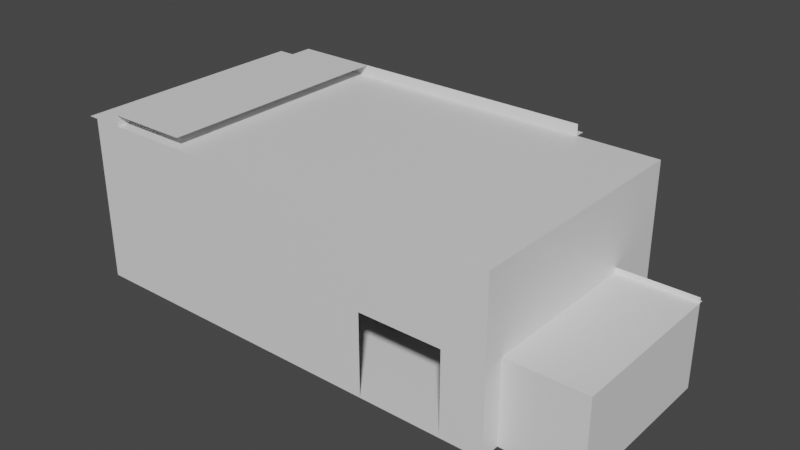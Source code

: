 # Source: 2fort_spawn.blend  (saved by Blender 2.82.7; exported with 4.5.12 LTS)
import bpy
from mathutils import Matrix  # noqa: F401  (used for matrix-valued properties, if any)

bpy.ops.wm.read_factory_settings(use_empty=True)
scene = bpy.context.scene
scene.name = 'Scene'

# ---- collections
col_collection = bpy.data.collections.new('Collection'); scene.collection.children.link(col_collection)

# ---- materials (node trees are filled in below, after node groups)
mat_default_obj = bpy.data.materials.new('Default OBJ')
mat_default_obj.use_transparent_shadow = False

# ---- material node trees
mat_default_obj.use_nodes = True; mat_default_obj.node_tree.nodes.clear()
_N = mat_default_obj.node_tree.nodes; _L = mat_default_obj.node_tree.links
n0 = _N.new('ShaderNodeOutputMaterial'); n0.name = 'Material Output'; n0.location = (300, 300)
n1 = _N.new('ShaderNodeBsdfPrincipled'); n1.name = 'Principled BSDF'; n1.location = (10, 300)
n1.distribution = 'GGX'
n1.subsurface_method = 'BURLEY'
n1.inputs[3].default_value = 1.45
n1.inputs[27].default_value = (0.0, 0.0, 0.0, 1.0)
n1.inputs[28].default_value = 1.0
_L.new(n1.outputs[0], n0.inputs[0])
n0.is_active_output = True

# ---- world
world_world = bpy.data.worlds.new('World'); scene.world = world_world
world_world.use_nodes = True; world_world.node_tree.nodes.clear()
_N = world_world.node_tree.nodes; _L = world_world.node_tree.links
n0 = _N.new('ShaderNodeOutputWorld'); n0.name = 'World Output'; n0.location = (300, 300)
n1 = _N.new('ShaderNodeBackground'); n1.name = 'Background'; n1.location = (10, 300)
n1.inputs[0].default_value = (0.05088, 0.05088, 0.05088, 1.0)
_L.new(n1.outputs[0], n0.inputs[0])
n0.is_active_output = True
world_world.color = (0.05088, 0.05088, 0.05088)
world_world.use_sun_shadow = False
world_world.sun_shadow_jitter_overblur = 0.0

# ---- meshes
me_2fort = bpy.data.meshes.new('2fort')
me_2fort.from_pydata([(-9.463, 1.086, -3.657), (-9.463, 1.086, 4.023), (-9.463, -6.594, 4.023), (-11.38, 1.086, -3.657), (-11.38, 1.086, 4.023), (7.817, -6.594, -3.657), (7.817, -6.594, 4.023), (9.737, -6.594, 4.023), (9.737, -6.594, -3.657), (3.977, -6.594, -3.657), (-10.9, -6.594, -3.657), (-10.9, -6.594, 4.023), (3.977, -6.594, 4.023), (-9.463, 4.926, -3.657), (-9.463, 5.406, -3.657), (-9.463, 5.406, 4.023), (-9.463, 4.926, 4.023), (-5.623, 5.406, 4.023), (-5.623, 5.406, -3.657), (-5.623, 4.926, -3.657), (5.897, 4.926, 4.023), (-5.623, 4.926, 4.023), (5.897, 4.926, -3.657), (9.737, 2.046, -3.657), (9.737, 4.926, 0.1826), (9.737, 4.926, -3.657), (13.34, 2.046, -3.657), (13.34, 2.046, 0.1826), (9.737, 2.046, 0.1826), (13.34, -5.634, -3.657), (9.737, -5.634, 0.1826), (13.34, -5.634, 0.1826), (9.737, -5.634, 4.023), (9.737, -5.634, -3.657), (-9.463, 3.966, -3.657), (-9.463, 3.966, 4.023), (-11.38, 1.086, 0.1826), (-11.38, 3.966, 0.1826), (-9.463, 3.966, 0.1826), (-9.463, 1.086, 0.1826), (-9.463, 4.926, 0.1826), (-5.623, 4.926, 0.1826), (3.977, -6.594, 0.1826), (7.817, -6.594, 0.1826), (9.737, 4.926, 4.023), (9.737, 4.926, -3.657), (-9.463, 4.926, -3.657), (-9.463, -6.594, -3.657), (13.34, 2.046, -3.657), (13.34, -5.634, -3.657), (13.34, -5.634, 0.1826), (13.34, 2.046, 0.1826), (9.737, 2.246, 0.1826), (13.34, 2.246, 0.1826), (9.737, 2.046, -3.657), (9.737, -5.634, -3.657), (-9.915, 1.086, 4.023), (-9.463, -6.594, 4.541), (-9.463, 4.926, 4.541), (-11.38, -6.594, 4.023), (-11.38, 4.926, 4.023), (-9.463, 4.926, 4.541), (5.897, 4.926, 4.541), (-5.623, 4.926, 4.541), (-9.463, 5.406, 4.023), (5.897, 5.406, 4.023), (-5.623, 5.406, 4.023), (-5.623, -6.594, 4.541), (-5.623, 4.926, 4.541), (-11.38, 3.966, 4.023), (-11.38, 3.966, 0.1826), (13.34, 2.046, 0.1826), (9.737, 2.046, 0.1826), (13.34, 2.046, 0.4211), (9.737, 2.046, 0.4211)], [(56, 1)], [(47, 0, 1, 2), (3, 4, 1, 0), (5, 6, 7, 8), (9, 10, 11, 12), (13, 14, 15, 16), (21, 17, 18, 19), (20, 21, 19, 22), (23, 28, 24, 25), (23, 26, 27, 28), (29, 33, 30, 31), (8, 7, 32, 33), (35, 34, 13, 16), (7, 2, 16, 44), (39, 38, 35, 1), (36, 37, 38, 39), (40, 41, 21, 16), (42, 12, 6, 43), (24, 30, 32, 44), (8, 45, 46, 47), (48, 49, 50, 51), (31, 30, 52, 53), (49, 48, 54, 55), (2, 16, 60, 59), (35, 38, 70, 69), (16, 2, 57, 58), (16, 21, 63, 61), (21, 20, 62, 63), (21, 16, 64, 66), (20, 21, 66, 65), (58, 57, 67, 68), (28, 27, 71, 72), (72, 71, 73, 74)])
_uv = me_2fort.uv_layers.new(name='UVMap')
_uv.uv.foreach_set('vector', [0.0, 0.0, 0.0, 0.0, 0.0, 0.0, 0.0, 0.0, 0.0, 0.0, 0.0, 0.0, 0.0, 0.0, 0.0, 0.0, 0.0, 0.0, 0.0, 0.0, 0.0, 0.0, 0.0, 0.0, 0.0, 0.0, 0.0, 0.0, 0.0, 0.0, 0.0, 0.0, 0.0, 0.0, 0.0, 0.0, 0.0, 0.0, 0.0, 0.0, 0.0, 0.0, 0.0, 0.0, 0.0, 0.0, 0.0, 0.0, 0.0, 0.0, 0.0, 0.0, 0.0, 0.0, 0.0, 0.0, 0.0, 0.0, 0.0, 0.0, 0.0, 0.0, 0.0, 0.0, 0.0, 0.0, 0.0, 0.0, 0.0, 0.0, 0.0, 0.0, 0.0, 0.0, 0.0, 0.0, 0.0, 0.0, 0.0, 0.0, 0.0, 0.0, 0.0, 0.0, 0.0, 0.0, 0.0, 0.0, 0.0, 0.0, 0.0, 0.0, 0.0, 0.0, 0.0, 0.0, 0.0, 0.0, 0.0, 0.0, 0.0, 0.0, 0.0, 0.0, 0.0, 0.0, 0.0, 0.0, 0.0, 0.0, 0.0, 0.0, 0.0, 0.0, 0.0, 0.0, 0.0, 0.0, 0.0, 0.0, 0.0, 0.0, 0.0, 0.0, 0.0, 0.0, 0.0, 0.0, 0.0, 0.0, 0.0, 0.0, 0.0, 0.0, 0.0, 0.0, 0.0, 0.0, 0.0, 0.0, 0.0, 0.0, 0.0, 0.0, 0.0, 0.0, 0.0, 0.0, 0.0, 0.0, 0.0, 0.0, 0.0, 0.0, 0.0, 0.0, 0.0, 0.0, 0.0, 0.0, 0.0, 0.0, 0.0, 0.0, 0.0, 0.0, 0.0, 0.0, 0.0, 0.0, 0.0, 0.0, 0.0, 0.0, 0.0, 0.0, 0.0, 0.0, 0.0, 0.0, 0.0, 0.0, 0.0, 0.0, 0.0, 0.0, 0.0, 0.0, 0.0, 0.0, 0.0, 0.0, 0.0, 0.0, 0.0, 0.0, 0.0, 0.0, 0.0, 0.0, 0.0, 0.0, 0.0, 0.0, 0.0, 0.0, 0.0, 0.0, 0.0, 0.0, 0.0, 0.0, 0.0, 0.0, 0.0, 0.0, 0.0, 0.0, 0.0, 0.0, 0.0, 0.0, 0.0, 0.0, 0.0, 0.0, 0.0, 0.0, 0.0, 0.0, 0.0, 0.0, 0.0, 0.0, 0.0, 0.0, 0.0, 0.0, 0.0, 0.0, 0.0, 0.0, 0.0, 0.0, 0.0, 0.0, 0.0, 0.0, 0.0, 0.0, 0.0, 0.0, 0.0, 0.0, 0.0, 0.0])
me_2fort.materials.append(mat_default_obj)
me_2fort.use_remesh_fix_poles = True
me_2fort.use_remesh_preserve_attributes = False
me_2fort.use_mirror_vertex_groups = False
me_2fort.update()

# ---- objects
ob_2fort_spawn = bpy.data.objects.new('2fort_spawn', me_2fort)

# ---- transforms, parenting, visibility, modifiers, constraints
ob_2fort_spawn.location = (0.0, 0.0, 0.0)
ob_2fort_spawn.lineart.crease_threshold = 0.0

# ---- collection membership
col_collection.objects.link(ob_2fort_spawn)

# ---- scene / render settings (as saved in the file)
scene.frame_start = 1; scene.frame_end = 250; scene.frame_set(1)
scene.render.engine = 'BLENDER_EEVEE_NEXT'
scene.cycles.use_denoising = False
scene.cycles.samples = 128
scene.cycles.sampling_pattern = 'TABULATED_SOBOL'
scene.cycles.use_adaptive_sampling = False
scene.cycles.use_light_tree = False
scene.view_settings.view_transform = 'Filmic'
bpy.context.view_layer.update()

# ---- added for rendering (the .blend has no active camera and no usable light): camera, sun
cam_auto = bpy.data.cameras.new('AutoCamera')
cam_auto.lens = 50.0
cam_auto.sensor_width = 36.0
cam_auto.clip_end = 1000.0
ob_auto_camera = bpy.data.objects.new('AutoCamera', cam_auto)
scene.collection.objects.link(ob_auto_camera)
ob_auto_camera.location = (27.5087, -32.4316, 21.6669)
ob_auto_camera.rotation_euler = (1.09748, -7.21219e-08, 0.694738)
scene.camera = ob_auto_camera
light_auto_sun = bpy.data.lights.new('AutoSun', 'SUN')
light_auto_sun.energy = 3.0
light_auto_sun.angle = 0.0523599
ob_auto_sun = bpy.data.objects.new('AutoSun', light_auto_sun)
scene.collection.objects.link(ob_auto_sun)
ob_auto_sun.rotation_euler = (0.872665, 0.174533, 0.523599)
bpy.context.view_layer.update()
